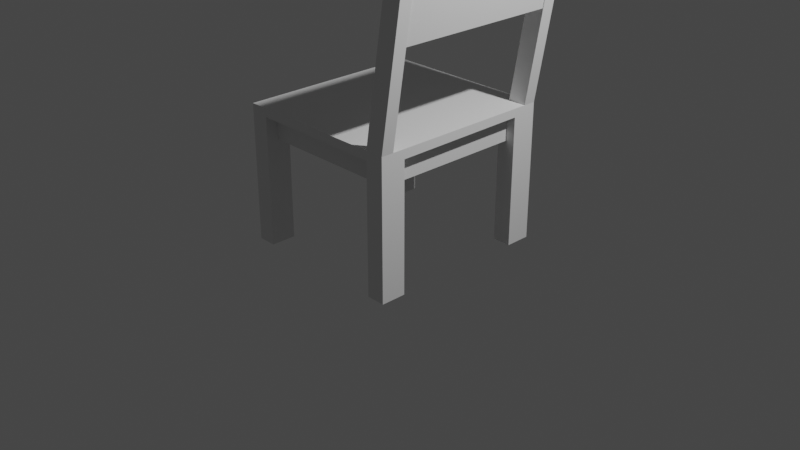 # Source: chair_small.blend  (saved by Blender 2.80.75; exported with 4.5.12 LTS)
import bpy
from mathutils import Matrix  # noqa: F401  (used for matrix-valued properties, if any)

bpy.ops.wm.read_factory_settings(use_empty=True)
scene = bpy.context.scene
scene.name = 'Scene'

# ---- collections
col_collection = bpy.data.collections.new('Collection'); scene.collection.children.link(col_collection)

# ---- world
world_world = bpy.data.worlds.new('World'); scene.world = world_world
world_world.use_nodes = True; world_world.node_tree.nodes.clear()
_N = world_world.node_tree.nodes; _L = world_world.node_tree.links
n0 = _N.new('ShaderNodeOutputWorld'); n0.name = 'World Output'; n0.location = (300, 300)
n1 = _N.new('ShaderNodeBackground'); n1.name = 'Background'; n1.location = (10, 300)
n1.inputs[0].default_value = (0.05088, 0.05088, 0.05088, 1.0)
_L.new(n1.outputs[0], n0.inputs[0])
n0.is_active_output = True
world_world.color = (0.05088, 0.05088, 0.05088)
world_world.use_sun_shadow = False
world_world.sun_shadow_jitter_overblur = 0.0

# ---- cameras
cam_camera = bpy.data.cameras.new('Camera')
cam_camera.clip_end = 100.0
cam_camera.ortho_scale = 7.314

# ---- lights
light_light = bpy.data.lights.new('Light', 'POINT')
light_light.transmission_factor = 0.0
light_light.energy = 1000.0
light_light.shadow_soft_size = 0.1
light_light.shadow_maximum_resolution = 0.006
light_light.use_absolute_resolution = True

# ---- meshes
me_cube_001 = bpy.data.meshes.new('Cube.001')
me_cube_001.from_pydata([(-1.0, -1.0, 0.5638), (-1.0, 1.0, 0.5638), (0.8435, -1.0, 0.5638), (0.8435, 1.0, 0.5638), (-0.8009, 1.0, 0.5638), (-0.8009, -1.0, 0.5638), (0.8435, 0.7295, 0.5638), (-1.0, 0.7295, 0.5638), (-1.0, -0.7295, 0.5638), (-0.8009, -1.0, -0.8139), (-1.0, 0.7295, -0.8139), (-0.8009, 0.7295, 0.2957), (0.6444, 1.0, -0.8139), (-0.8009, 0.7295, -0.8139), (-1.0, -1.0, -0.8139), (-0.9005, -0.8647, 0.2957), (0.6444, -1.0, -0.8139), (0.8435, 1.0, -0.8139), (0.6444, 1.0, 0.6534), (-0.8009, 1.0, 0.6534), (-0.8009, -1.0, 0.6534), (0.6444, -1.0, 0.6534), (0.8435, 1.0, 0.6534), (0.8435, -1.0, 0.6534), (-1.0, 0.7295, 0.6534), (-1.0, -0.7295, 0.6534), (0.8435, 0.7295, 0.6534), (0.8435, -0.7295, 0.6534), (0.8435, -0.8647, 0.6534), (0.8435, 0.8647, 0.6534), (0.6444, 0.8647, 0.6534), (0.6444, -0.8647, 0.6534), (-1.0, -1.0, 0.6534), (-1.0, 1.0, 0.6534), (0.8435, -1.0, -0.8139), (1.15, 0.8647, 2.537), (0.9507, -0.8647, 2.537), (0.9507, -1.0, 2.537), (0.9507, 1.0, 2.537), (0.9507, 0.8647, 2.537), (1.149, 1.0, 2.526), (1.149, -1.0, 2.526), (1.149, -0.8647, 2.526), (1.134, -1.0, 2.439), (0.9985, -0.8647, 1.607), (0.9347, -1.0, 2.439), (1.134, 1.0, 2.439), (0.9347, 1.0, 2.439), (0.7994, -0.8647, 1.607), (-0.8009, 0.9975, -0.8139), (-1.0, 0.9975, -0.8139), (-0.8009, 0.8647, 0.2957), (-0.9005, 0.7295, 0.2957), (0.744, -0.7295, 0.2957), (0.6444, 1.0, 0.5546), (0.6444, -1.0, 0.5546), (0.8435, -0.7295, 0.5546), (0.6444, 0.8647, 0.5546), (-0.8009, 0.8647, 0.5546), (-0.9005, -0.7295, 0.5546), (-0.9005, 0.7295, 0.5546), (0.6444, -0.8647, 0.5546), (-0.8009, -0.8647, 0.5546), (0.744, -0.7295, 0.5546), (0.744, 0.7295, 0.5546), (1.134, -0.8647, 2.439), (0.9985, 0.8647, 1.607), (1.134, 0.8647, 2.439), (0.9401, 0.8647, 2.432), (0.7994, 0.8647, 1.607), (0.9401, -0.8647, 2.432), (0.9943, -0.8647, 1.633), (1.112, -0.8647, 2.412), (0.9943, 0.8647, 1.633), (1.112, 0.8647, 2.412), (0.9435, 0.8647, 2.406), (0.8212, -0.8647, 1.633), (0.8212, 0.8647, 1.633), (0.9435, -0.8647, 2.406), (0.6444, -0.8647, 0.2957), (0.6444, 0.8647, 0.2957), (-0.8009, -0.8647, 0.2957), (0.6444, -0.7303, -0.8139), (-1.0, -0.7303, -0.8139), (-0.9005, -0.7303, 0.2957), (0.6444, -0.7303, 0.2957), (-0.8009, -0.7303, -0.8139), (0.8435, -0.7303, -0.8139), (-0.8009, -0.7303, 0.2957), (0.6444, 0.7275, -0.8139), (0.8435, 0.7275, -0.8139), (0.6444, 0.7275, 0.2957), (0.7448, 0.7285, 0.2955)], [(81, 15), (84, 15)], [(42, 36, 37, 41), (50, 49, 13, 10), (13, 49, 51, 11), (50, 1, 4, 49), (80, 91, 11, 51), (2, 56, 27, 28, 23), (8, 0, 32, 25), (87, 34, 16, 82), (6, 3, 22, 29, 26), (54, 4, 19, 18), (53, 85, 91, 92), (85, 88, 11, 91), (3, 54, 18, 22), (83, 86, 9, 14), (0, 5, 20, 32), (2, 34, 87, 56), (84, 83, 8, 59), (1, 50, 10, 7), (88, 84, 52, 11), (12, 54, 3, 17), (40, 38, 39, 35), (56, 6, 26, 27), (4, 1, 33, 19), (85, 79, 81, 88), (1, 7, 24, 33), (7, 8, 25, 24), (5, 55, 21, 20), (24, 30, 18, 19, 33), (45, 21, 23, 43), (45, 43, 41, 37), (46, 67, 66, 29, 22), (43, 23, 28, 44, 65), (47, 46, 22, 18), (70, 36, 42, 65), (43, 65, 42, 41), (46, 47, 38, 40), (48, 76, 71, 44, 28, 31), (68, 67, 35, 39), (47, 68, 39, 38), (67, 46, 40, 35), (45, 70, 48, 31, 21), (70, 45, 37, 36), (0, 14, 9, 5), (92, 90, 6, 64), (80, 51, 58, 57), (55, 16, 34, 2), (5, 9, 81, 62), (81, 79, 61, 62), (3, 6, 90, 17), (12, 89, 91, 80), (7, 10, 52, 60), (52, 84, 59, 60), (53, 92, 64, 63), (54, 57, 58, 4), (7, 60, 59, 8), (5, 62, 61, 55), (56, 63, 64, 6), (67, 68, 75, 74), (70, 65, 72, 78), (75, 78, 72, 74), (69, 30, 29, 66, 73, 77), (68, 69, 77, 75), (65, 44, 71, 72), (48, 70, 78, 76), (66, 67, 74, 73), (77, 73, 71, 76), (78, 75, 77, 76), (71, 73, 74, 72), (83, 14, 0, 8), (17, 90, 89, 12), (55, 61, 79, 16), (55, 2, 23, 21), (68, 47, 18, 30, 69), (80, 57, 54, 12), (30, 24, 25, 31), (25, 32, 20, 21, 31), (31, 28, 27, 26, 29, 30), (10, 13, 11, 52), (83, 84, 88, 86), (9, 86, 88, 81), (16, 79, 85, 82), (87, 82, 85, 53), (51, 49, 4, 58), (90, 92, 91, 89), (53, 63, 56, 87)])
_uv = me_cube_001.uv_layers.new(name='UVMap')
_uv.uv.foreach_set('vector', [0.625, 0.7331, 0.652, 0.7331, 0.652, 0.75, 0.625, 0.75, 0.125, 0.5169, 0.152, 0.5169, 0.152, 0.5338, 0.125, 0.5338, 0.152, 0.5338, 0.152, 0.5169, 0.152, 0.5169, 0.152, 0.5338, 0.375, 0.25, 0.625, 0.25, 0.625, 0.277, 0.1385, 0.5169, 0.348, 0.5169, 0.348, 0.5338, 0.152, 0.5338, 0.152, 0.5169, 0.625, 0.75, 0.625, 0.7162, 0.625, 0.7162, 0.625, 0.7331, 0.625, 0.75, 0.625, 0.03381, 0.625, 0.0, 0.625, 0.0, 0.625, 0.03381, 0.375, 0.7331, 0.375, 0.75, 0.348, 0.75, 0.348, 0.7331, 0.625, 0.5338, 0.625, 0.5, 0.625, 0.5, 0.625, 0.5169, 0.625, 0.5338, 0.625, 0.473, 0.625, 0.277, 0.625, 0.277, 0.625, 0.473, 0.3615, 0.7162, 0.348, 0.7162, 0.348, 0.5338, 0.3615, 0.5338, 0.348, 0.7162, 0.152, 0.7162, 0.152, 0.5338, 0.348, 0.5338, 0.625, 0.5, 0.625, 0.473, 0.625, 0.473, 0.625, 0.5, 0.125, 0.7331, 0.152, 0.7331, 0.152, 0.75, 0.125, 0.75, 0.625, 1.0, 0.625, 0.973, 0.625, 0.973, 0.625, 1.0, 0.625, 0.75, 0.375, 0.75, 0.375, 0.7331, 0.625, 0.7162, 0.1385, 0.7331, 0.125, 0.7331, 0.125, 0.7162, 0.1385, 0.7162, 0.625, 0.25, 0.375, 0.2331, 0.375, 0.2162, 0.625, 0.2162, 0.152, 0.7162, 0.1385, 0.7162, 0.1385, 0.5338, 0.152, 0.5338, 0.375, 0.473, 0.625, 0.473, 0.625, 0.5, 0.375, 0.5, 0.625, 0.5, 0.652, 0.5, 0.652, 0.5169, 0.625, 0.5169, 0.625, 0.7162, 0.625, 0.5338, 0.625, 0.5338, 0.625, 0.7162, 0.625, 0.277, 0.625, 0.25, 0.625, 0.25, 0.625, 0.277, 0.348, 0.7162, 0.348, 0.7331, 0.152, 0.7331, 0.152, 0.7162, 0.625, 0.25, 0.625, 0.2162, 0.625, 0.2162, 0.625, 0.25, 0.625, 0.2162, 0.625, 0.03381, 0.625, 0.03381, 0.625, 0.2162, 0.625, 0.973, 0.625, 0.777, 0.625, 0.777, 0.625, 0.973, 0.875, 0.5338, 0.652, 0.5169, 0.652, 0.5, 0.848, 0.5, 0.875, 0.5, 0.625, 0.777, 0.625, 0.777, 0.625, 0.75, 0.625, 0.75, 0.625, 0.777, 0.625, 0.75, 0.625, 0.75, 0.625, 0.777, 0.625, 0.5, 0.625, 0.5169, 0.625, 0.5169, 0.625, 0.5169, 0.625, 0.5, 0.625, 0.75, 0.625, 0.75, 0.625, 0.7331, 0.625, 0.7331, 0.625, 0.7331, 0.625, 0.473, 0.625, 0.5, 0.625, 0.5, 0.625, 0.473, 0.652, 0.7331, 0.652, 0.7331, 0.625, 0.7331, 0.625, 0.7331, 0.625, 0.75, 0.625, 0.7331, 0.625, 0.7331, 0.625, 0.75, 0.625, 0.5, 0.625, 0.473, 0.625, 0.473, 0.625, 0.5, 0.652, 0.7331, 0.652, 0.7331, 0.625, 0.7331, 0.625, 0.7331, 0.625, 0.7331, 0.652, 0.7331, 0.652, 0.5169, 0.625, 0.5169, 0.625, 0.5169, 0.652, 0.5169, 0.652, 0.5, 0.652, 0.5169, 0.652, 0.5169, 0.652, 0.5, 0.625, 0.5169, 0.625, 0.5, 0.625, 0.5, 0.625, 0.5169, 0.652, 0.75, 0.652, 0.7331, 0.652, 0.7331, 0.652, 0.7331, 0.652, 0.75, 0.652, 0.7331, 0.652, 0.75, 0.652, 0.75, 0.652, 0.7331, 0.625, 1.0, 0.375, 1.0, 0.375, 0.973, 0.625, 0.973, 0.3616, 0.5169, 0.375, 0.5169, 0.375, 0.5338, 0.3615, 0.5338, 0.348, 0.5169, 0.152, 0.5169, 0.152, 0.5169, 0.348, 0.5169, 0.625, 0.777, 0.375, 0.777, 0.375, 0.75, 0.625, 0.75, 0.0, 0.0, 0.0, 0.0, 0.348, 0.7331, 0.152, 0.7331, 0.152, 0.7331, 0.348, 0.7331, 0.348, 0.7331, 0.152, 0.7331, 0.625, 0.5, 0.625, 0.5338, 0.375, 0.5169, 0.375, 0.5, 0.0, 0.0, 0.0, 0.0, 0.0, 0.0, 0.0, 0.0, 0.125, 0.5338, 0.125, 0.5338, 0.1385, 0.5338, 0.1385, 0.5338, 0.1385, 0.5338, 0.1385, 0.7162, 0.1385, 0.7162, 0.1385, 0.5338, 0.3615, 0.7162, 0.3615, 0.5338, 0.3615, 0.5338, 0.3615, 0.7162, 0.348, 0.5169, 0.152, 0.5169, 0.625, 0.277, 0.625, 0.473, 0.1385, 0.5338, 0.1385, 0.7162, 0.625, 0.03381, 0.625, 0.2162, 0.152, 0.7331, 0.348, 0.7331, 0.625, 0.777, 0.625, 0.973, 0.3615, 0.7162, 0.3615, 0.5338, 0.625, 0.5338, 0.625, 0.7162, 0.625, 0.5169, 0.652, 0.5169, 0.652, 0.5169, 0.625, 0.5169, 0.652, 0.7331, 0.625, 0.7331, 0.625, 0.7331, 0.652, 0.7331, 0.652, 0.7331, 0.6385, 0.7331, 0.625, 0.5169, 0.6385, 0.5169, 0.652, 0.5169, 0.652, 0.5169, 0.625, 0.5169, 0.625, 0.5169, 0.625, 0.5169, 0.652, 0.5169, 0.652, 0.5169, 0.652, 0.5169, 0.652, 0.5169, 0.652, 0.5169, 0.625, 0.7331, 0.625, 0.7331, 0.625, 0.7331, 0.625, 0.7331, 0.652, 0.7331, 0.652, 0.7331, 0.652, 0.7331, 0.652, 0.7331, 0.625, 0.5169, 0.625, 0.5169, 0.625, 0.5169, 0.625, 0.5169, 0.6385, 0.5169, 0.625, 0.7331, 0.6385, 0.7331, 0.652, 0.5169, 0.652, 0.5169, 0.652, 0.5169, 0.652, 0.7331, 0.652, 0.7331, 0.625, 0.5169, 0.625, 0.5169, 0.625, 0.7331, 0.625, 0.7331, 0.375, 0.01691, 0.375, 0.0, 0.625, 0.0, 0.625, 0.03381, 0.375, 0.5, 0.375, 0.5169, 0.348, 0.5169, 0.348, 0.5, 0.0, 0.0, 0.0, 0.0, 0.0, 0.0, 0.0, 0.0, 0.625, 0.777, 0.625, 0.75, 0.625, 0.75, 0.625, 0.777, 0.652, 0.5169, 0.652, 0.5, 0.652, 0.5, 0.652, 0.5169, 0.652, 0.5169, 0.0, 0.0, 0.0, 0.0, 0.0, 0.0, 0.0, 0.0, 0.652, 0.5169, 0.875, 0.5338, 0.875, 0.7162, 0.652, 0.7331, 0.875, 0.7162, 0.875, 0.75, 0.848, 0.75, 0.652, 0.75, 0.652, 0.7331, 0.652, 0.7331, 0.625, 0.7331, 0.625, 0.7162, 0.625, 0.5338, 0.625, 0.5169, 0.652, 0.5169, 0.125, 0.5338, 0.152, 0.5338, 0.152, 0.5338, 0.1385, 0.5338, 0.125, 0.7331, 0.1385, 0.7331, 0.152, 0.7331, 0.152, 0.7331, 0.0, 0.0, 0.0, 0.0, 0.0, 0.0, 0.348, 0.7331, 0.0, 0.0, 0.0, 0.0, 0.0, 0.0, 0.0, 0.0, 0.375, 0.7331, 0.348, 0.7331, 0.348, 0.7331, 0.3615, 0.7162, 0.152, 0.5169, 0.152, 0.5169, 0.152, 0.5169, 0.152, 0.5169, 0.375, 0.5169, 0.3616, 0.5169, 0.348, 0.5169, 0.348, 0.5169, 0.3615, 0.7162, 0.3615, 0.7162, 0.375, 0.7162, 0.375, 0.7331])
me_cube_001.use_remesh_preserve_volume = False
me_cube_001.use_remesh_preserve_attributes = False
me_cube_001.use_mirror_vertex_groups = False
me_cube_001.update()

# ---- objects
ob_light = bpy.data.objects.new('Light', light_light)
ob_camera = bpy.data.objects.new('Camera', cam_camera)
ob_cube_001 = bpy.data.objects.new('Cube.001', me_cube_001)

# ---- transforms, parenting, visibility, modifiers, constraints
ob_light.location = (4.076, 1.005, 5.904)
ob_light.rotation_euler = (0.6503, 0.05522, 1.866)
ob_light.lock_rotations_4d = False
ob_light.empty_display_type = 'ARROWS'
ob_light.color = (0.0, 0.0, 0.0, 0.0)
ob_light.lineart.crease_threshold = 0.0
ob_camera.location = (7.359, -6.926, 4.958)
ob_camera.rotation_euler = (1.109, 0.0, 0.8149)
ob_camera.lock_rotations_4d = False
ob_camera.empty_display_type = 'ARROWS'
ob_camera.color = (0.0, 0.0, 0.0, 0.0)
ob_camera.display_type = 'WIRE'
ob_camera.lineart.crease_threshold = 0.0
ob_cube_001.location = (0.0, 0.0, 0.5723)
ob_cube_001.lineart.crease_threshold = 0.0

# ---- collection membership
col_collection.objects.link(ob_light)
col_collection.objects.link(ob_camera)
col_collection.objects.link(ob_cube_001)

# ---- scene / render settings (as saved in the file)
scene.camera = ob_camera
scene.frame_start = 1; scene.frame_end = 250; scene.frame_set(107)
scene.render.engine = 'BLENDER_EEVEE_NEXT'
scene.cycles.use_denoising = False
scene.cycles.samples = 128
scene.cycles.sampling_pattern = 'TABULATED_SOBOL'
scene.cycles.use_adaptive_sampling = False
scene.cycles.use_light_tree = False
scene.view_settings.view_transform = 'Filmic'
bpy.context.view_layer.update()
